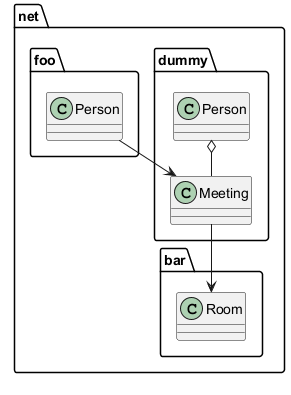

The diagram above was rendered by PlantUML. Its source (embedded in the PNG):
@startuml
namespace net.dummy {
  class Person
  class Meeting
  Person o-- Meeting
}
namespace net.foo {
  class Person
}
net.foo.Person --> net.dummy.Meeting
class net.bar.Room
net.dummy.Meeting --> net.bar.Room
@enduml